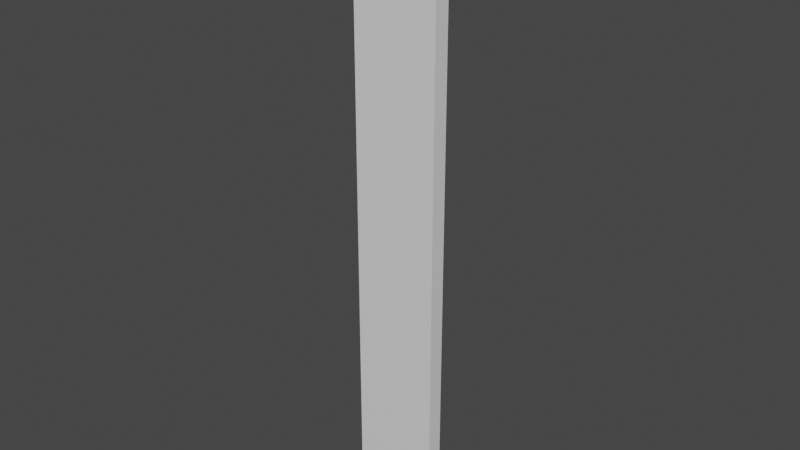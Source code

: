 # Source: T_rrahmen2_-_Kopie.blend  (saved by Blender 2.91.10; exported with 4.5.12 LTS)
import bpy
from mathutils import Matrix  # noqa: F401  (used for matrix-valued properties, if any)

bpy.ops.wm.read_factory_settings(use_empty=True)
scene = bpy.context.scene
scene.name = 'Scene'

# ---- collections
col_collection = bpy.data.collections.new('Collection'); scene.collection.children.link(col_collection)

# ---- materials (node trees are filled in below, after node groups)
mat_material = bpy.data.materials.new('Material')
mat_material.alpha_threshold = 0.0
mat_material.use_transparent_shadow = False
mat_material.line_color = (0.0, 0.0, 0.0, 1.0)

# ---- material node trees
mat_material.use_nodes = True; mat_material.node_tree.nodes.clear()
_N = mat_material.node_tree.nodes; _L = mat_material.node_tree.links
n0 = _N.new('ShaderNodeOutputMaterial'); n0.name = 'Material Output'; n0.location = (300, 300)
n1 = _N.new('ShaderNodeBsdfPrincipled'); n1.name = 'Principled BSDF'; n1.location = (10, 300)
n1.distribution = 'GGX'
n1.subsurface_method = 'BURLEY'
n1.inputs[2].default_value = 0.4
n1.inputs[3].default_value = 1.45
n1.inputs[27].default_value = (0.0, 0.0, 0.0, 1.0)
n1.inputs[28].default_value = 1.0
_L.new(n1.outputs[0], n0.inputs[0])
n0.is_active_output = True

# ---- world
world_world = bpy.data.worlds.new('World'); scene.world = world_world
world_world.use_nodes = True; world_world.node_tree.nodes.clear()
_N = world_world.node_tree.nodes; _L = world_world.node_tree.links
n0 = _N.new('ShaderNodeOutputWorld'); n0.name = 'World Output'; n0.location = (300, 300)
n1 = _N.new('ShaderNodeBackground'); n1.name = 'Background'; n1.location = (10, 300)
n1.inputs[0].default_value = (0.05088, 0.05088, 0.05088, 1.0)
_L.new(n1.outputs[0], n0.inputs[0])
n0.is_active_output = True
world_world.color = (0.05088, 0.05088, 0.05088)
world_world.use_sun_shadow = False
world_world.sun_shadow_jitter_overblur = 0.0

# ---- meshes
me_cube = bpy.data.meshes.new('Cube')
me_cube.from_pydata([(1.0, -0.8131, 1.0), (1.0, -0.8131, -1.0), (1.0, -1.0, 1.0), (1.0, -1.0, -1.0), (-1.0, -0.8131, 1.0), (-1.0, -0.8131, -1.0), (-1.0, -1.0, 1.0), (-1.0, -1.0, -1.0)], [], [(0, 4, 6, 2), (3, 2, 6, 7), (7, 6, 4, 5), (5, 1, 3, 7), (1, 0, 2, 3), (5, 4, 0, 1)])
_uv = me_cube.uv_layers.new(name='UVMap')
_uv.uv.foreach_set('vector', [0.625, 0.5, 0.875, 0.5, 0.875, 0.75, 0.625, 0.75, 0.375, 0.75, 0.625, 0.75, 0.625, 1.0, 0.375, 1.0, 0.375, 0.0, 0.625, 0.0, 0.625, 0.25, 0.375, 0.25, 0.125, 0.5, 0.375, 0.5, 0.375, 0.75, 0.125, 0.75, 0.375, 0.5, 0.625, 0.5, 0.625, 0.75, 0.375, 0.75, 0.375, 0.25, 0.625, 0.25, 0.625, 0.5, 0.375, 0.5])
me_cube.materials.append(mat_material)
me_cube.use_remesh_preserve_volume = False
me_cube.use_remesh_preserve_attributes = False
me_cube.use_mirror_vertex_groups = False
me_cube.update()

# ---- objects
ob_cube = bpy.data.objects.new('Cube', me_cube)

# ---- transforms, parenting, visibility, modifiers, constraints
ob_cube.location = (0.0, 0.0, 4.5)
ob_cube.scale = (0.5, 1.0, 3.5)
ob_cube.lock_rotations_4d = False
ob_cube.empty_display_type = 'ARROWS'
ob_cube.lineart.crease_threshold = 0.0

# ---- collection membership
col_collection.objects.link(ob_cube)

# ---- scene / render settings (as saved in the file)
scene.frame_start = 1; scene.frame_end = 250; scene.frame_set(1)
scene.render.engine = 'BLENDER_EEVEE_NEXT'
scene.cycles.use_denoising = False
scene.cycles.samples = 128
scene.cycles.sampling_pattern = 'TABULATED_SOBOL'
scene.cycles.use_adaptive_sampling = False
scene.cycles.use_light_tree = False
scene.view_settings.view_transform = 'Filmic'
bpy.context.view_layer.update()

# ---- added for rendering (the .blend has no active camera and no usable light): camera, sun
cam_auto = bpy.data.cameras.new('AutoCamera')
cam_auto.lens = 50.0
cam_auto.sensor_width = 36.0
cam_auto.clip_end = 1000.0
ob_auto_camera = bpy.data.objects.new('AutoCamera', cam_auto)
scene.collection.objects.link(ob_auto_camera)
ob_auto_camera.location = (6.54461, -8.76011, 9.73569)
ob_auto_camera.rotation_euler = (1.09748, -7.21219e-08, 0.694738)
scene.camera = ob_auto_camera
light_auto_sun = bpy.data.lights.new('AutoSun', 'SUN')
light_auto_sun.energy = 3.0
light_auto_sun.angle = 0.0523599
ob_auto_sun = bpy.data.objects.new('AutoSun', light_auto_sun)
scene.collection.objects.link(ob_auto_sun)
ob_auto_sun.rotation_euler = (0.872665, 0.174533, 0.523599)
bpy.context.view_layer.update()
